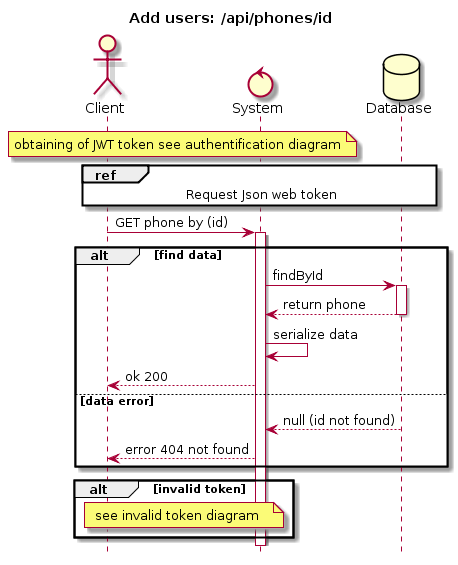

The diagram above was rendered by PlantUML. Its source (embedded in the PNG):
@startuml
hide footbox
title Add users: /api/phones/id
Actor Client
Control System
Database Database

note over Client, System
 obtaining of JWT token see authentification diagram
end note

ref over Client, System, Database
    Request Json web token
end ref


Client -> System : GET phone by (id)
activate System

alt find data
System -> Database: findById
activate Database
Database --> System : return phone
deactivate Database
System -> System: serialize data
System --> Client: ok 200
    else data error
    Database --> System : null (id not found)
    System --> Client : error 404 not found
end
alt invalid token
note over Client, System
    see invalid token diagram
end note
end
@enduml